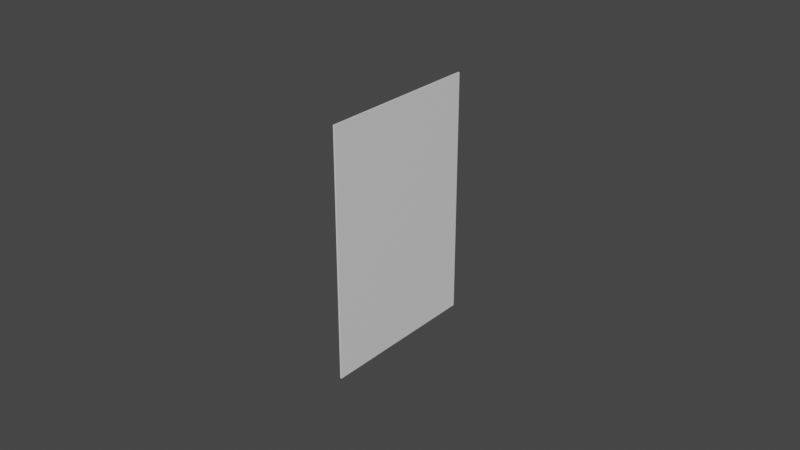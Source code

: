 # Source: Card.blend  (saved by Blender 3.2.14; exported with 4.5.12 LTS)
import bpy
from mathutils import Matrix  # noqa: F401  (used for matrix-valued properties, if any)

bpy.ops.wm.read_factory_settings(use_empty=True)
scene = bpy.context.scene
scene.name = 'Scene'

# ---- collections
col_collection = bpy.data.collections.new('Collection'); scene.collection.children.link(col_collection)

# ---- materials (node trees are filled in below, after node groups)
mat_material = bpy.data.materials.new('Material')
mat_material.alpha_threshold = 0.0
mat_material.use_transparent_shadow = False
mat_material.line_color = (0.0, 0.0, 0.0, 1.0)

# ---- material node trees
mat_material.use_nodes = True; mat_material.node_tree.nodes.clear()
_N = mat_material.node_tree.nodes; _L = mat_material.node_tree.links
n0 = _N.new('ShaderNodeOutputMaterial'); n0.name = 'Material Output'; n0.location = (300, 300)
n1 = _N.new('ShaderNodeBsdfPrincipled'); n1.name = 'Principled BSDF'; n1.location = (10, 300)
n1.distribution = 'GGX'
n1.subsurface_method = 'RANDOM_WALK_SKIN'
n1.inputs[2].default_value = 0.4
n1.inputs[3].default_value = 1.45
n1.inputs[27].default_value = (0.0, 0.0, 0.0, 1.0)
n1.inputs[28].default_value = 1.0
_L.new(n1.outputs[0], n0.inputs[0])
n0.is_active_output = True

# ---- world
world_world = bpy.data.worlds.new('World'); scene.world = world_world
world_world.use_nodes = True; world_world.node_tree.nodes.clear()
_N = world_world.node_tree.nodes; _L = world_world.node_tree.links
n0 = _N.new('ShaderNodeOutputWorld'); n0.name = 'World Output'; n0.location = (300, 300)
n1 = _N.new('ShaderNodeBackground'); n1.name = 'Background'; n1.location = (10, 300)
n1.inputs[0].default_value = (0.05088, 0.05088, 0.05088, 1.0)
_L.new(n1.outputs[0], n0.inputs[0])
n0.is_active_output = True
world_world.color = (0.05088, 0.05088, 0.05088)
world_world.use_sun_shadow = False
world_world.sun_shadow_jitter_overblur = 0.0

# ---- meshes
me_cube = bpy.data.meshes.new('Cube')
me_cube.from_pydata([(1.0, 1.0, 1.0), (1.0, 1.0, -1.0), (1.0, -1.0, 1.0), (1.0, -1.0, -1.0), (-1.0, 1.0, 1.0), (-1.0, 1.0, -1.0), (-1.0, -1.0, 1.0), (-1.0, -1.0, -1.0)], [], [(0, 4, 6, 2), (3, 2, 6, 7), (7, 6, 4, 5), (5, 1, 3, 7), (1, 0, 2, 3), (5, 4, 0, 1)])
_uv = me_cube.uv_layers.new(name='UVMap')
_uv.uv.foreach_set('vector', [0.625, 0.5, 0.875, 0.5, 0.875, 0.75, 0.625, 0.75, 0.375, 0.75, 0.625, 0.75, 0.625, 1.0, 0.375, 1.0, 0.375, 0.0, 0.625, 0.0, 0.625, 0.25, 0.375, 0.25, 0.125, 0.5, 0.375, 0.5, 0.375, 0.75, 0.125, 0.75, 0.375, 0.5, 0.625, 0.5, 0.625, 0.75, 0.375, 0.75, 0.375, 0.25, 0.625, 0.25, 0.625, 0.5, 0.375, 0.5])
me_cube.materials.append(mat_material)
me_cube.use_mirror_vertex_groups = False
me_cube.update()

# ---- objects
ob_cube = bpy.data.objects.new('Cube', me_cube)

# ---- transforms, parenting, visibility, modifiers, constraints
ob_cube.location = (0.0, 0.0, 0.0)
ob_cube.scale = (0.0002417, 0.02691, 0.03969)
ob_cube.lock_rotations_4d = False
ob_cube.empty_display_type = 'ARROWS'
ob_cube.lineart.crease_threshold = 0.0

# ---- collection membership
col_collection.objects.link(ob_cube)

# ---- scene / render settings (as saved in the file)
scene.frame_start = 1; scene.frame_end = 250; scene.frame_set(1)
scene.render.engine = 'BLENDER_EEVEE_NEXT'
scene.cycles.sampling_pattern = 'TABULATED_SOBOL'
scene.cycles.use_light_tree = False
scene.view_settings.view_transform = 'Filmic'
bpy.context.view_layer.update()

# ---- added for rendering (the .blend has no active camera and no usable light): camera, sun
cam_auto = bpy.data.cameras.new('AutoCamera')
cam_auto.lens = 50.0
cam_auto.sensor_width = 36.0
cam_auto.clip_end = 1000.0
ob_auto_camera = bpy.data.objects.new('AutoCamera', cam_auto)
scene.collection.objects.link(ob_auto_camera)
ob_auto_camera.location = (0.185045, -0.222054, 0.148036)
ob_auto_camera.rotation_euler = (1.09748, -7.21219e-08, 0.694738)
scene.camera = ob_auto_camera
light_auto_sun = bpy.data.lights.new('AutoSun', 'SUN')
light_auto_sun.energy = 3.0
light_auto_sun.angle = 0.0523599
ob_auto_sun = bpy.data.objects.new('AutoSun', light_auto_sun)
scene.collection.objects.link(ob_auto_sun)
ob_auto_sun.rotation_euler = (0.872665, 0.174533, 0.523599)
bpy.context.view_layer.update()
